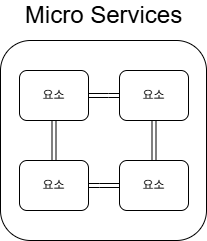

The diagram above was exported from draw.io. Its source (the exported page's mxGraphModel, read from the mxfile embedded in the PNG):
<mxGraphModel dx="2058" dy="1106" grid="1" gridSize="10" guides="1" tooltips="1" connect="1" arrows="1" fold="1" page="1" pageScale="1" pageWidth="827" pageHeight="1169" math="0" shadow="0">
  <root>
    <mxCell id="0" />
    <mxCell id="1" parent="0" />
    <mxCell id="jXyEvL-TgKm2B4gv_cfD-1" parent="1" style="rounded=1;whiteSpace=wrap;html=1;" value="" vertex="1">
      <mxGeometry height="200" width="206" x="311" y="280" as="geometry" />
    </mxCell>
    <mxCell id="jXyEvL-TgKm2B4gv_cfD-2" parent="1" style="rounded=1;whiteSpace=wrap;html=1;" value="요소" vertex="1">
      <mxGeometry height="50" width="69" x="330" y="310" as="geometry" />
    </mxCell>
    <mxCell id="jXyEvL-TgKm2B4gv_cfD-8" edge="1" parent="1" source="jXyEvL-TgKm2B4gv_cfD-4" style="edgeStyle=orthogonalEdgeStyle;rounded=0;orthogonalLoop=1;jettySize=auto;html=1;strokeColor=default;shape=link;" target="jXyEvL-TgKm2B4gv_cfD-5" value="">
      <mxGeometry relative="1" as="geometry" />
    </mxCell>
    <mxCell id="jXyEvL-TgKm2B4gv_cfD-11" edge="1" parent="1" source="jXyEvL-TgKm2B4gv_cfD-4" style="edgeStyle=orthogonalEdgeStyle;rounded=0;orthogonalLoop=1;jettySize=auto;html=1;shape=link;" target="jXyEvL-TgKm2B4gv_cfD-2" value="">
      <mxGeometry relative="1" as="geometry" />
    </mxCell>
    <mxCell id="jXyEvL-TgKm2B4gv_cfD-4" parent="1" style="rounded=1;whiteSpace=wrap;html=1;" value="요소" vertex="1">
      <mxGeometry height="50" width="69" x="330" y="400" as="geometry" />
    </mxCell>
    <mxCell id="jXyEvL-TgKm2B4gv_cfD-9" edge="1" parent="1" source="jXyEvL-TgKm2B4gv_cfD-5" style="edgeStyle=orthogonalEdgeStyle;rounded=0;orthogonalLoop=1;jettySize=auto;html=1;shape=link;" target="jXyEvL-TgKm2B4gv_cfD-6" value="">
      <mxGeometry relative="1" as="geometry" />
    </mxCell>
    <mxCell id="jXyEvL-TgKm2B4gv_cfD-5" parent="1" style="rounded=1;whiteSpace=wrap;html=1;" value="요소" vertex="1">
      <mxGeometry height="50" width="69" x="430" y="400" as="geometry" />
    </mxCell>
    <mxCell id="jXyEvL-TgKm2B4gv_cfD-10" edge="1" parent="1" source="jXyEvL-TgKm2B4gv_cfD-6" style="edgeStyle=orthogonalEdgeStyle;rounded=0;orthogonalLoop=1;jettySize=auto;html=1;shape=link;" target="jXyEvL-TgKm2B4gv_cfD-2" value="">
      <mxGeometry relative="1" as="geometry" />
    </mxCell>
    <mxCell id="jXyEvL-TgKm2B4gv_cfD-6" parent="1" style="rounded=1;whiteSpace=wrap;html=1;" value="요소" vertex="1">
      <mxGeometry height="50" width="69" x="430" y="310" as="geometry" />
    </mxCell>
    <mxCell id="jXyEvL-TgKm2B4gv_cfD-12" parent="1" style="text;html=1;whiteSpace=wrap;strokeColor=none;fillColor=none;align=center;verticalAlign=middle;rounded=0;" value="&lt;span style=&quot;font-size: 24px;&quot;&gt;Micro Services&lt;/span&gt;" vertex="1">
      <mxGeometry height="30" width="169" x="330" y="240" as="geometry" />
    </mxCell>
  </root>
</mxGraphModel>